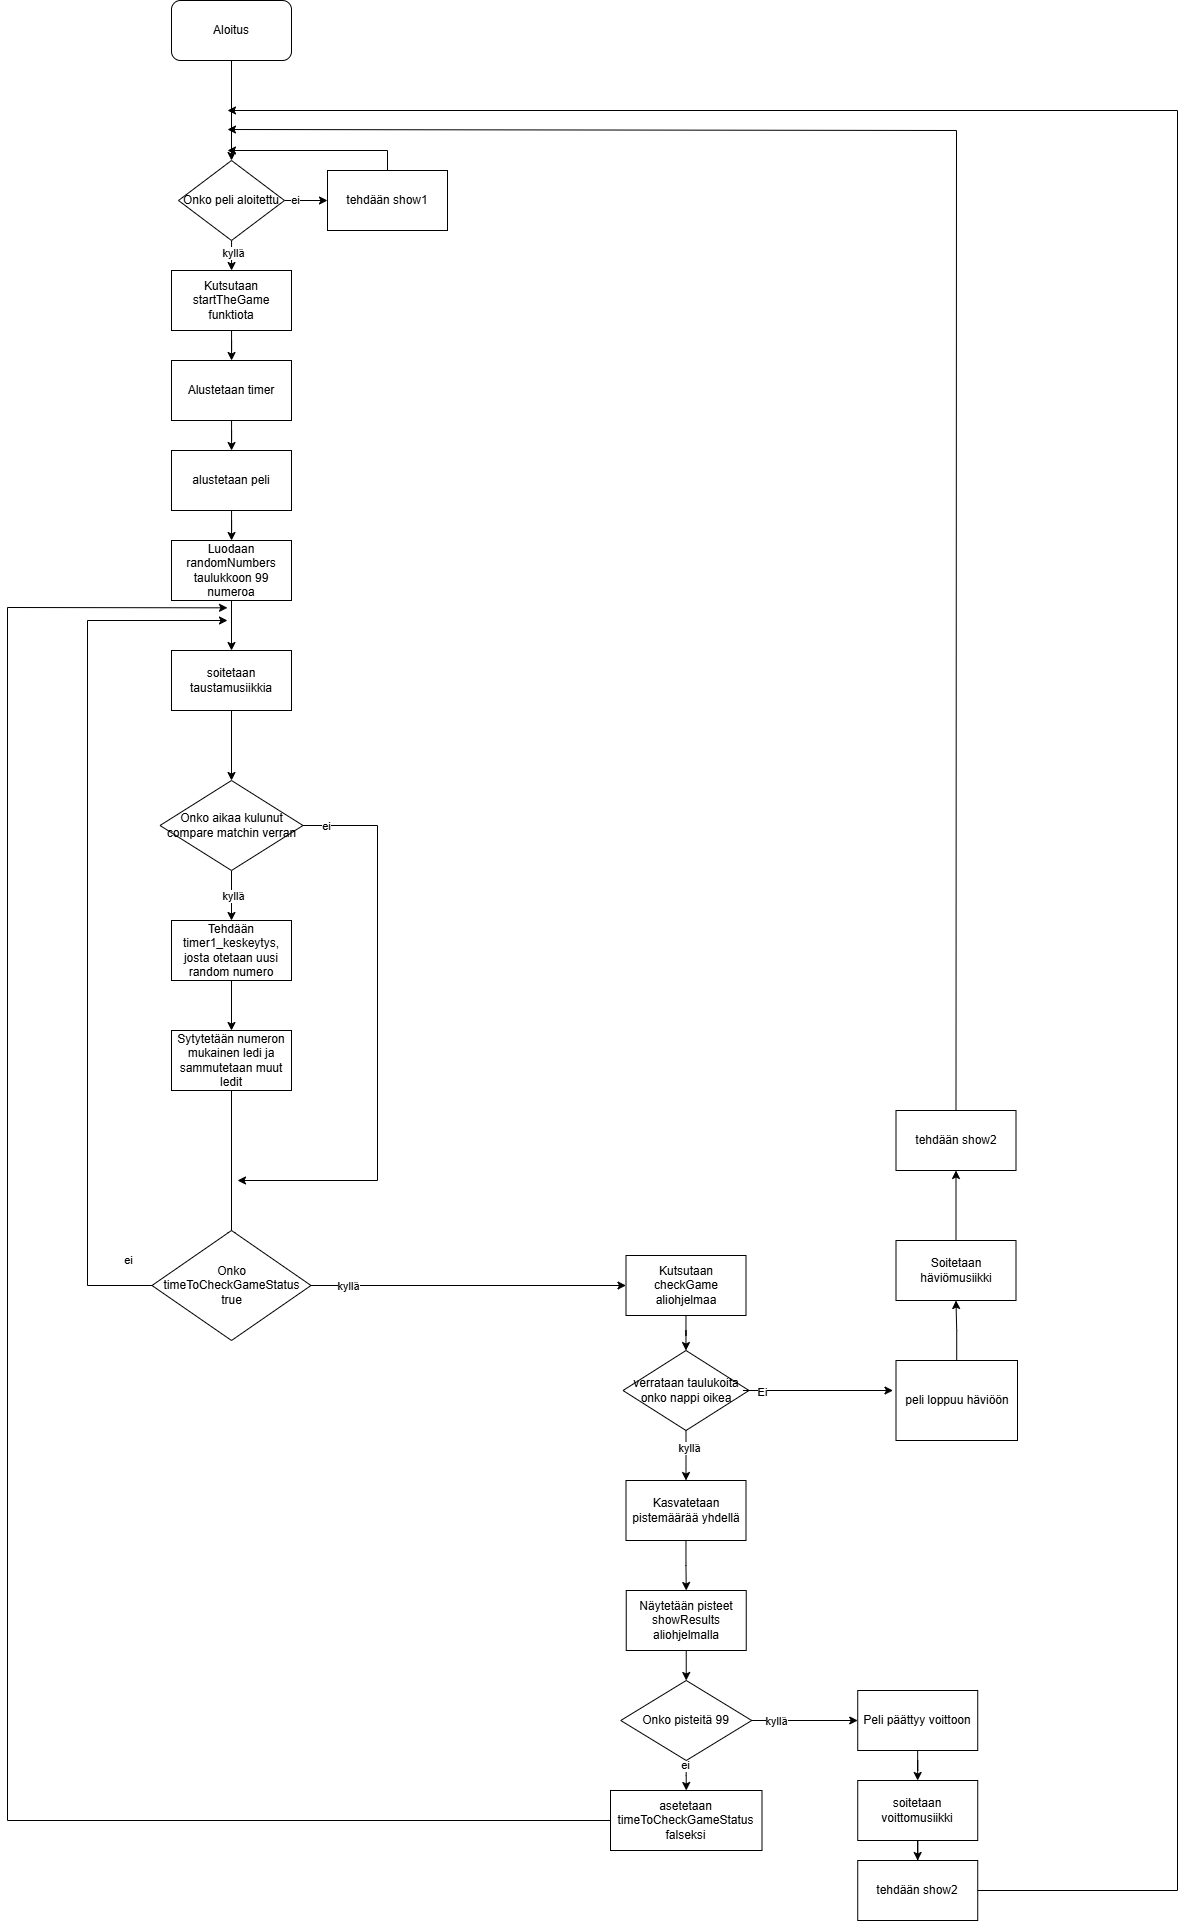

The diagram above was exported from draw.io. Its source (the exported page's mxGraphModel, read from the mxfile embedded in the PNG):
<mxGraphModel dx="827" dy="439" grid="1" gridSize="10" guides="1" tooltips="1" connect="1" arrows="1" fold="1" page="1" pageScale="1" pageWidth="1654" pageHeight="2336" math="0" shadow="0">
  <root>
    <mxCell id="0" />
    <mxCell id="1" parent="0" />
    <mxCell id="U8SFbgAipvqvmD3HHpyA-1" parent="1" style="rounded=1;whiteSpace=wrap;html=1;" value="Aloitus" vertex="1">
      <mxGeometry height="60" width="120" x="204" y="20" as="geometry" />
    </mxCell>
    <mxCell id="U8SFbgAipvqvmD3HHpyA-2" edge="1" parent="1" source="U8SFbgAipvqvmD3HHpyA-3" style="edgeStyle=orthogonalEdgeStyle;rounded=0;orthogonalLoop=1;jettySize=auto;html=1;" value="">
      <mxGeometry relative="1" as="geometry">
        <mxPoint x="263.9999999999998" y="1050" as="targetPoint" />
      </mxGeometry>
    </mxCell>
    <mxCell id="U8SFbgAipvqvmD3HHpyA-3" parent="1" style="rounded=0;whiteSpace=wrap;html=1;" value="Tehdään timer1_keskeytys, josta otetaan uusi random numero" vertex="1">
      <mxGeometry height="60" width="120" x="204" y="940" as="geometry" />
    </mxCell>
    <mxCell id="U8SFbgAipvqvmD3HHpyA-6" edge="1" parent="1" source="U8SFbgAipvqvmD3HHpyA-7" style="edgeStyle=orthogonalEdgeStyle;rounded=0;orthogonalLoop=1;jettySize=auto;html=1;" value="">
      <mxGeometry relative="1" as="geometry">
        <mxPoint x="263.9999999999998" y="1260.0000000000002" as="targetPoint" />
      </mxGeometry>
    </mxCell>
    <mxCell id="U8SFbgAipvqvmD3HHpyA-7" parent="1" style="rounded=0;whiteSpace=wrap;html=1;" value="Sytytetään numeron mukainen ledi ja sammutetaan muut ledit" vertex="1">
      <mxGeometry height="60" width="120" x="204" y="1050" as="geometry" />
    </mxCell>
    <mxCell id="U8SFbgAipvqvmD3HHpyA-11" edge="1" parent="1" source="U8SFbgAipvqvmD3HHpyA-26" style="endArrow=classic;html=1;rounded=0;exitX=0;exitY=0.5;exitDx=0;exitDy=0;" value="">
      <mxGeometry height="50" relative="1" width="50" as="geometry">
        <Array as="points">
          <mxPoint x="120" y="1305" />
          <mxPoint x="120" y="640" />
        </Array>
        <mxPoint x="192.5" y="1305" as="sourcePoint" />
        <mxPoint x="260" y="640" as="targetPoint" />
      </mxGeometry>
    </mxCell>
    <mxCell id="U8SFbgAipvqvmD3HHpyA-12" connectable="0" parent="U8SFbgAipvqvmD3HHpyA-11" style="edgeLabel;html=1;align=center;verticalAlign=middle;resizable=0;points=[];" value="ei" vertex="1">
      <mxGeometry relative="1" x="-0.6291" y="-3" as="geometry">
        <mxPoint x="37" y="71" as="offset" />
      </mxGeometry>
    </mxCell>
    <mxCell id="U8SFbgAipvqvmD3HHpyA-13" edge="1" parent="1" source="U8SFbgAipvqvmD3HHpyA-15" style="edgeStyle=orthogonalEdgeStyle;rounded=0;orthogonalLoop=1;jettySize=auto;html=1;" target="U8SFbgAipvqvmD3HHpyA-17" value="">
      <mxGeometry relative="1" as="geometry" />
    </mxCell>
    <mxCell id="U8SFbgAipvqvmD3HHpyA-14" connectable="0" parent="U8SFbgAipvqvmD3HHpyA-13" style="edgeLabel;html=1;align=center;verticalAlign=middle;resizable=0;points=[];" value="kyllä" vertex="1">
      <mxGeometry relative="1" x="-0.28" y="3" as="geometry">
        <mxPoint as="offset" />
      </mxGeometry>
    </mxCell>
    <mxCell id="U8SFbgAipvqvmD3HHpyA-15" parent="1" style="rhombus;whiteSpace=wrap;html=1;" value="verrataan taulukoita onko nappi oikea" vertex="1">
      <mxGeometry height="80" width="126" x="655.5" y="1370" as="geometry" />
    </mxCell>
    <mxCell id="U8SFbgAipvqvmD3HHpyA-16" edge="1" parent="1" source="U8SFbgAipvqvmD3HHpyA-17" style="edgeStyle=orthogonalEdgeStyle;rounded=0;orthogonalLoop=1;jettySize=auto;html=1;entryX=0.5;entryY=0;entryDx=0;entryDy=0;" target="U8SFbgAipvqvmD3HHpyA-30" value="">
      <mxGeometry relative="1" as="geometry">
        <mxPoint x="718.5" y="1720.0036161335188" as="targetPoint" />
      </mxGeometry>
    </mxCell>
    <mxCell id="U8SFbgAipvqvmD3HHpyA-17" parent="1" style="rounded=0;whiteSpace=wrap;html=1;" value="Kasvatetaan pistemäärää yhdellä" vertex="1">
      <mxGeometry height="60" width="120" x="658.5" y="1500" as="geometry" />
    </mxCell>
    <mxCell id="U8SFbgAipvqvmD3HHpyA-18" edge="1" parent="1" source="U8SFbgAipvqvmD3HHpyA-15" style="endArrow=classic;html=1;rounded=0;entryX=0;entryY=0.5;entryDx=0;entryDy=0;exitX=0.952;exitY=0.5;exitDx=0;exitDy=0;exitPerimeter=0;" value="">
      <mxGeometry height="50" relative="1" width="50" as="geometry">
        <Array as="points">
          <mxPoint x="844.5" y="1410" />
        </Array>
        <mxPoint x="488.5" y="1570" as="sourcePoint" />
        <mxPoint x="925.5" y="1410" as="targetPoint" />
      </mxGeometry>
    </mxCell>
    <mxCell id="U8SFbgAipvqvmD3HHpyA-19" connectable="0" parent="U8SFbgAipvqvmD3HHpyA-18" style="edgeLabel;html=1;align=center;verticalAlign=middle;resizable=0;points=[];" value="Ei" vertex="1">
      <mxGeometry relative="1" x="-0.7516" y="-1" as="geometry">
        <mxPoint as="offset" />
      </mxGeometry>
    </mxCell>
    <mxCell id="U8SFbgAipvqvmD3HHpyA-24" edge="1" parent="1" source="U8SFbgAipvqvmD3HHpyA-26" style="edgeStyle=orthogonalEdgeStyle;rounded=0;orthogonalLoop=1;jettySize=auto;html=1;" target="U8SFbgAipvqvmD3HHpyA-28" value="">
      <mxGeometry relative="1" as="geometry" />
    </mxCell>
    <mxCell id="U8SFbgAipvqvmD3HHpyA-25" connectable="0" parent="U8SFbgAipvqvmD3HHpyA-24" style="edgeLabel;html=1;align=center;verticalAlign=middle;resizable=0;points=[];" value="kyllä" vertex="1">
      <mxGeometry relative="1" x="-0.1613" y="-2" as="geometry">
        <mxPoint x="-95" y="-2" as="offset" />
      </mxGeometry>
    </mxCell>
    <mxCell id="U8SFbgAipvqvmD3HHpyA-26" parent="1" style="rhombus;whiteSpace=wrap;html=1;" value="Onko timeToCheckGameStatus true" vertex="1">
      <mxGeometry height="110" width="159" x="184.5" y="1250" as="geometry" />
    </mxCell>
    <mxCell id="U8SFbgAipvqvmD3HHpyA-27" edge="1" parent="1" source="U8SFbgAipvqvmD3HHpyA-28" style="edgeStyle=orthogonalEdgeStyle;rounded=0;orthogonalLoop=1;jettySize=auto;html=1;" target="U8SFbgAipvqvmD3HHpyA-15" value="">
      <mxGeometry relative="1" as="geometry" />
    </mxCell>
    <mxCell id="U8SFbgAipvqvmD3HHpyA-28" parent="1" style="rounded=0;whiteSpace=wrap;html=1;" value="Kutsutaan checkGame aliohjelmaa" vertex="1">
      <mxGeometry height="60" width="120" x="658.5" y="1275" as="geometry" />
    </mxCell>
    <mxCell id="U8SFbgAipvqvmD3HHpyA-83" edge="1" parent="1" source="U8SFbgAipvqvmD3HHpyA-29" style="edgeStyle=orthogonalEdgeStyle;rounded=0;orthogonalLoop=1;jettySize=auto;html=1;" target="U8SFbgAipvqvmD3HHpyA-82" value="">
      <mxGeometry relative="1" as="geometry" />
    </mxCell>
    <mxCell id="U8SFbgAipvqvmD3HHpyA-29" parent="1" style="rounded=0;whiteSpace=wrap;html=1;" value="peli loppuu häviöön" vertex="1">
      <mxGeometry height="80" width="121.5" x="928.5" y="1380" as="geometry" />
    </mxCell>
    <mxCell id="U8SFbgAipvqvmD3HHpyA-30" parent="1" style="rounded=0;whiteSpace=wrap;html=1;" value="Näytetään pisteet showResults aliohjelmalla" vertex="1">
      <mxGeometry height="60" width="120" x="658.74" y="1610" as="geometry" />
    </mxCell>
    <mxCell id="U8SFbgAipvqvmD3HHpyA-31" edge="1" parent="1" source="U8SFbgAipvqvmD3HHpyA-32" style="edgeStyle=orthogonalEdgeStyle;rounded=0;orthogonalLoop=1;jettySize=auto;html=1;" target="U8SFbgAipvqvmD3HHpyA-45" value="">
      <mxGeometry relative="1" as="geometry" />
    </mxCell>
    <mxCell id="U8SFbgAipvqvmD3HHpyA-32" parent="1" style="rounded=0;whiteSpace=wrap;html=1;" value="Kutsutaan startTheGame funktiota" vertex="1">
      <mxGeometry height="60" width="120" x="204" y="290" as="geometry" />
    </mxCell>
    <mxCell id="U8SFbgAipvqvmD3HHpyA-33" parent="1" style="rounded=0;whiteSpace=wrap;html=1;" value="asetetaan timeToCheckGameStatus falseksi" vertex="1">
      <mxGeometry height="60" width="151.5" x="643" y="1810" as="geometry" />
    </mxCell>
    <mxCell id="U8SFbgAipvqvmD3HHpyA-44" edge="1" parent="1" source="U8SFbgAipvqvmD3HHpyA-45" style="edgeStyle=orthogonalEdgeStyle;rounded=0;orthogonalLoop=1;jettySize=auto;html=1;" target="U8SFbgAipvqvmD3HHpyA-47" value="">
      <mxGeometry relative="1" as="geometry" />
    </mxCell>
    <mxCell id="U8SFbgAipvqvmD3HHpyA-45" parent="1" style="rounded=0;whiteSpace=wrap;html=1;" value="Alustetaan timer" vertex="1">
      <mxGeometry height="60" width="120" x="204" y="380" as="geometry" />
    </mxCell>
    <mxCell id="U8SFbgAipvqvmD3HHpyA-71" edge="1" parent="1" source="U8SFbgAipvqvmD3HHpyA-47" style="edgeStyle=orthogonalEdgeStyle;rounded=0;orthogonalLoop=1;jettySize=auto;html=1;" target="U8SFbgAipvqvmD3HHpyA-70" value="">
      <mxGeometry relative="1" as="geometry" />
    </mxCell>
    <mxCell id="U8SFbgAipvqvmD3HHpyA-47" parent="1" style="rounded=0;whiteSpace=wrap;html=1;" value="alustetaan peli" vertex="1">
      <mxGeometry height="60" width="120" x="204" y="470" as="geometry" />
    </mxCell>
    <mxCell id="U8SFbgAipvqvmD3HHpyA-48" edge="1" parent="1" source="U8SFbgAipvqvmD3HHpyA-52" style="edgeStyle=orthogonalEdgeStyle;rounded=0;orthogonalLoop=1;jettySize=auto;html=1;" target="U8SFbgAipvqvmD3HHpyA-53" value="">
      <mxGeometry relative="1" as="geometry" />
    </mxCell>
    <mxCell id="U8SFbgAipvqvmD3HHpyA-49" connectable="0" parent="U8SFbgAipvqvmD3HHpyA-48" style="edgeLabel;html=1;align=center;verticalAlign=middle;resizable=0;points=[];" value="ei" vertex="1">
      <mxGeometry relative="1" x="-0.5814" y="1" as="geometry">
        <mxPoint x="1" as="offset" />
      </mxGeometry>
    </mxCell>
    <mxCell id="U8SFbgAipvqvmD3HHpyA-50" edge="1" parent="1" source="U8SFbgAipvqvmD3HHpyA-52" style="edgeStyle=orthogonalEdgeStyle;rounded=0;orthogonalLoop=1;jettySize=auto;html=1;" target="U8SFbgAipvqvmD3HHpyA-32" value="">
      <mxGeometry relative="1" as="geometry" />
    </mxCell>
    <mxCell id="U8SFbgAipvqvmD3HHpyA-51" connectable="0" parent="U8SFbgAipvqvmD3HHpyA-50" style="edgeLabel;html=1;align=center;verticalAlign=middle;resizable=0;points=[];" value="kyllä" vertex="1">
      <mxGeometry relative="1" x="-0.5333" y="1" as="geometry">
        <mxPoint y="1" as="offset" />
      </mxGeometry>
    </mxCell>
    <mxCell id="U8SFbgAipvqvmD3HHpyA-52" parent="1" style="rhombus;whiteSpace=wrap;html=1;" value="Onko peli aloitettu" vertex="1">
      <mxGeometry height="80" width="106" x="211" y="180" as="geometry" />
    </mxCell>
    <mxCell id="U8SFbgAipvqvmD3HHpyA-53" parent="1" style="rounded=0;whiteSpace=wrap;html=1;" value="tehdään show1" vertex="1">
      <mxGeometry height="60" width="120" x="360" y="190" as="geometry" />
    </mxCell>
    <mxCell id="U8SFbgAipvqvmD3HHpyA-54" edge="1" parent="1" source="U8SFbgAipvqvmD3HHpyA-53" style="endArrow=classic;html=1;rounded=0;exitX=0.5;exitY=0;exitDx=0;exitDy=0;" value="">
      <mxGeometry height="50" relative="1" width="50" as="geometry">
        <Array as="points">
          <mxPoint x="420" y="170" />
        </Array>
        <mxPoint x="410" y="550" as="sourcePoint" />
        <mxPoint x="260" y="170" as="targetPoint" />
      </mxGeometry>
    </mxCell>
    <mxCell id="U8SFbgAipvqvmD3HHpyA-55" edge="1" parent="1" source="U8SFbgAipvqvmD3HHpyA-1" style="endArrow=classic;html=1;rounded=0;exitX=0.5;exitY=1;exitDx=0;exitDy=0;entryX=0.5;entryY=0;entryDx=0;entryDy=0;" target="U8SFbgAipvqvmD3HHpyA-52" value="">
      <mxGeometry height="50" relative="1" width="50" as="geometry">
        <mxPoint x="410" y="550" as="sourcePoint" />
        <mxPoint x="460" y="500" as="targetPoint" />
      </mxGeometry>
    </mxCell>
    <mxCell id="U8SFbgAipvqvmD3HHpyA-74" edge="1" parent="1" source="U8SFbgAipvqvmD3HHpyA-57" style="edgeStyle=orthogonalEdgeStyle;rounded=0;orthogonalLoop=1;jettySize=auto;html=1;" target="U8SFbgAipvqvmD3HHpyA-73" value="">
      <mxGeometry relative="1" as="geometry" />
    </mxCell>
    <mxCell id="U8SFbgAipvqvmD3HHpyA-57" parent="1" style="rounded=0;whiteSpace=wrap;html=1;" value="soitetaan taustamusiikkia" vertex="1">
      <mxGeometry height="60" width="120" x="204" y="670" as="geometry" />
    </mxCell>
    <mxCell id="U8SFbgAipvqvmD3HHpyA-58" edge="1" parent="1" source="U8SFbgAipvqvmD3HHpyA-33" style="endArrow=classic;html=1;rounded=0;exitX=0;exitY=0.5;exitDx=0;exitDy=0;" value="">
      <mxGeometry height="50" relative="1" width="50" as="geometry">
        <Array as="points">
          <mxPoint x="40" y="1840" />
          <mxPoint x="40" y="627" />
        </Array>
        <mxPoint x="450" y="2040" as="sourcePoint" />
        <mxPoint x="260" y="627.3333740234375" as="targetPoint" />
      </mxGeometry>
    </mxCell>
    <mxCell id="U8SFbgAipvqvmD3HHpyA-59" edge="1" parent="1" source="U8SFbgAipvqvmD3HHpyA-62" style="edgeStyle=orthogonalEdgeStyle;rounded=0;orthogonalLoop=1;jettySize=auto;html=1;" target="U8SFbgAipvqvmD3HHpyA-33" value="">
      <mxGeometry relative="1" as="geometry" />
    </mxCell>
    <mxCell id="U8SFbgAipvqvmD3HHpyA-60" connectable="0" parent="U8SFbgAipvqvmD3HHpyA-59" style="edgeLabel;html=1;align=center;verticalAlign=middle;resizable=0;points=[];" value="ei" vertex="1">
      <mxGeometry relative="1" x="-0.5982" y="-1" as="geometry">
        <mxPoint as="offset" />
      </mxGeometry>
    </mxCell>
    <mxCell id="U8SFbgAipvqvmD3HHpyA-61" edge="1" parent="1" source="U8SFbgAipvqvmD3HHpyA-62" style="edgeStyle=orthogonalEdgeStyle;rounded=0;orthogonalLoop=1;jettySize=auto;html=1;" target="U8SFbgAipvqvmD3HHpyA-64" value="">
      <mxGeometry relative="1" as="geometry" />
    </mxCell>
    <mxCell id="U8SFbgAipvqvmD3HHpyA-80" connectable="0" parent="U8SFbgAipvqvmD3HHpyA-61" style="edgeLabel;html=1;align=center;verticalAlign=middle;resizable=0;points=[];" value="kyllä" vertex="1">
      <mxGeometry relative="1" x="-0.5455" as="geometry">
        <mxPoint as="offset" />
      </mxGeometry>
    </mxCell>
    <mxCell id="U8SFbgAipvqvmD3HHpyA-62" parent="1" style="rhombus;whiteSpace=wrap;html=1;" value="Onko pisteitä 99" vertex="1">
      <mxGeometry height="80" width="131" x="653.24" y="1700" as="geometry" />
    </mxCell>
    <mxCell id="U8SFbgAipvqvmD3HHpyA-63" edge="1" parent="1" source="U8SFbgAipvqvmD3HHpyA-64" style="edgeStyle=orthogonalEdgeStyle;rounded=0;orthogonalLoop=1;jettySize=auto;html=1;" target="U8SFbgAipvqvmD3HHpyA-66" value="">
      <mxGeometry relative="1" as="geometry" />
    </mxCell>
    <mxCell id="U8SFbgAipvqvmD3HHpyA-64" parent="1" style="rounded=0;whiteSpace=wrap;html=1;" value="Peli päättyy voittoon" vertex="1">
      <mxGeometry height="60" width="120" x="890.24" y="1710" as="geometry" />
    </mxCell>
    <mxCell id="U8SFbgAipvqvmD3HHpyA-65" edge="1" parent="1" source="U8SFbgAipvqvmD3HHpyA-66" style="edgeStyle=orthogonalEdgeStyle;rounded=0;orthogonalLoop=1;jettySize=auto;html=1;" target="U8SFbgAipvqvmD3HHpyA-67" value="">
      <mxGeometry relative="1" as="geometry" />
    </mxCell>
    <mxCell id="U8SFbgAipvqvmD3HHpyA-66" parent="1" style="rounded=0;whiteSpace=wrap;html=1;" value="soitetaan voittomusiikki" vertex="1">
      <mxGeometry height="60" width="120" x="890.24" y="1800" as="geometry" />
    </mxCell>
    <mxCell id="U8SFbgAipvqvmD3HHpyA-67" parent="1" style="rounded=0;whiteSpace=wrap;html=1;" value="tehdään show2" vertex="1">
      <mxGeometry height="60" width="120" x="890.24" y="1880" as="geometry" />
    </mxCell>
    <mxCell id="U8SFbgAipvqvmD3HHpyA-68" edge="1" parent="1" source="U8SFbgAipvqvmD3HHpyA-67" style="endArrow=classic;html=1;rounded=0;exitX=1;exitY=0.5;exitDx=0;exitDy=0;" value="">
      <mxGeometry height="50" relative="1" width="50" as="geometry">
        <Array as="points">
          <mxPoint x="1210" y="1910" />
          <mxPoint x="1210" y="130" />
        </Array>
        <mxPoint x="1120" y="2040" as="sourcePoint" />
        <mxPoint x="260" y="130" as="targetPoint" />
      </mxGeometry>
    </mxCell>
    <mxCell id="U8SFbgAipvqvmD3HHpyA-69" edge="1" parent="1" source="U8SFbgAipvqvmD3HHpyA-81" style="endArrow=classic;html=1;rounded=0;exitX=0.5;exitY=0;exitDx=0;exitDy=0;" value="">
      <mxGeometry height="50" relative="1" width="50" as="geometry">
        <Array as="points">
          <mxPoint x="989" y="150" />
        </Array>
        <mxPoint x="989" y="1220" as="sourcePoint" />
        <mxPoint x="260" y="149" as="targetPoint" />
      </mxGeometry>
    </mxCell>
    <mxCell id="U8SFbgAipvqvmD3HHpyA-72" edge="1" parent="1" source="U8SFbgAipvqvmD3HHpyA-70" style="edgeStyle=orthogonalEdgeStyle;rounded=0;orthogonalLoop=1;jettySize=auto;html=1;" target="U8SFbgAipvqvmD3HHpyA-57" value="">
      <mxGeometry relative="1" as="geometry" />
    </mxCell>
    <mxCell id="U8SFbgAipvqvmD3HHpyA-70" parent="1" style="rounded=0;whiteSpace=wrap;html=1;" value="Luodaan randomNumbers taulukkoon 99 numeroa" vertex="1">
      <mxGeometry height="60" width="120" x="204" y="560" as="geometry" />
    </mxCell>
    <mxCell id="U8SFbgAipvqvmD3HHpyA-75" edge="1" parent="1" source="U8SFbgAipvqvmD3HHpyA-73" style="edgeStyle=orthogonalEdgeStyle;rounded=0;orthogonalLoop=1;jettySize=auto;html=1;" target="U8SFbgAipvqvmD3HHpyA-3" value="">
      <mxGeometry relative="1" as="geometry" />
    </mxCell>
    <mxCell id="U8SFbgAipvqvmD3HHpyA-76" connectable="0" parent="U8SFbgAipvqvmD3HHpyA-75" style="edgeLabel;html=1;align=center;verticalAlign=middle;resizable=0;points=[];" value="kyllä" vertex="1">
      <mxGeometry relative="1" x="0.0014" y="1" as="geometry">
        <mxPoint as="offset" />
      </mxGeometry>
    </mxCell>
    <mxCell id="U8SFbgAipvqvmD3HHpyA-73" parent="1" style="rhombus;whiteSpace=wrap;html=1;" value="Onko aikaa kulunut compare matchin verran" vertex="1">
      <mxGeometry height="90" width="143" x="192.5" y="800" as="geometry" />
    </mxCell>
    <mxCell id="U8SFbgAipvqvmD3HHpyA-77" edge="1" parent="1" source="U8SFbgAipvqvmD3HHpyA-73" style="endArrow=classic;html=1;rounded=0;exitX=1;exitY=0.5;exitDx=0;exitDy=0;" value="">
      <mxGeometry height="50" relative="1" width="50" as="geometry">
        <Array as="points">
          <mxPoint x="410" y="845" />
          <mxPoint x="410" y="1200" />
        </Array>
        <mxPoint x="490" y="840" as="sourcePoint" />
        <mxPoint x="270" y="1200" as="targetPoint" />
      </mxGeometry>
    </mxCell>
    <mxCell id="U8SFbgAipvqvmD3HHpyA-78" connectable="0" parent="U8SFbgAipvqvmD3HHpyA-77" style="edgeLabel;html=1;align=center;verticalAlign=middle;resizable=0;points=[];" value="ei" vertex="1">
      <mxGeometry relative="1" x="-0.9203" as="geometry">
        <mxPoint as="offset" />
      </mxGeometry>
    </mxCell>
    <mxCell id="U8SFbgAipvqvmD3HHpyA-79" edge="1" parent="1" source="U8SFbgAipvqvmD3HHpyA-30" style="endArrow=classic;html=1;rounded=0;exitX=0.5;exitY=1;exitDx=0;exitDy=0;entryX=0.5;entryY=0;entryDx=0;entryDy=0;" target="U8SFbgAipvqvmD3HHpyA-62" value="">
      <mxGeometry height="50" relative="1" width="50" as="geometry">
        <mxPoint x="550.24" y="1770" as="sourcePoint" />
        <mxPoint x="600.24" y="1720" as="targetPoint" />
      </mxGeometry>
    </mxCell>
    <mxCell id="U8SFbgAipvqvmD3HHpyA-81" parent="1" style="rounded=0;whiteSpace=wrap;html=1;" value="tehdään show2" vertex="1">
      <mxGeometry height="60" width="120" x="928.5" y="1130" as="geometry" />
    </mxCell>
    <mxCell id="U8SFbgAipvqvmD3HHpyA-84" edge="1" parent="1" source="U8SFbgAipvqvmD3HHpyA-82" style="edgeStyle=orthogonalEdgeStyle;rounded=0;orthogonalLoop=1;jettySize=auto;html=1;" target="U8SFbgAipvqvmD3HHpyA-81" value="">
      <mxGeometry relative="1" as="geometry" />
    </mxCell>
    <mxCell id="U8SFbgAipvqvmD3HHpyA-82" parent="1" style="rounded=0;whiteSpace=wrap;html=1;" value="Soitetaan häviömusiikki" vertex="1">
      <mxGeometry height="60" width="120" x="928.5" y="1260" as="geometry" />
    </mxCell>
  </root>
</mxGraphModel>